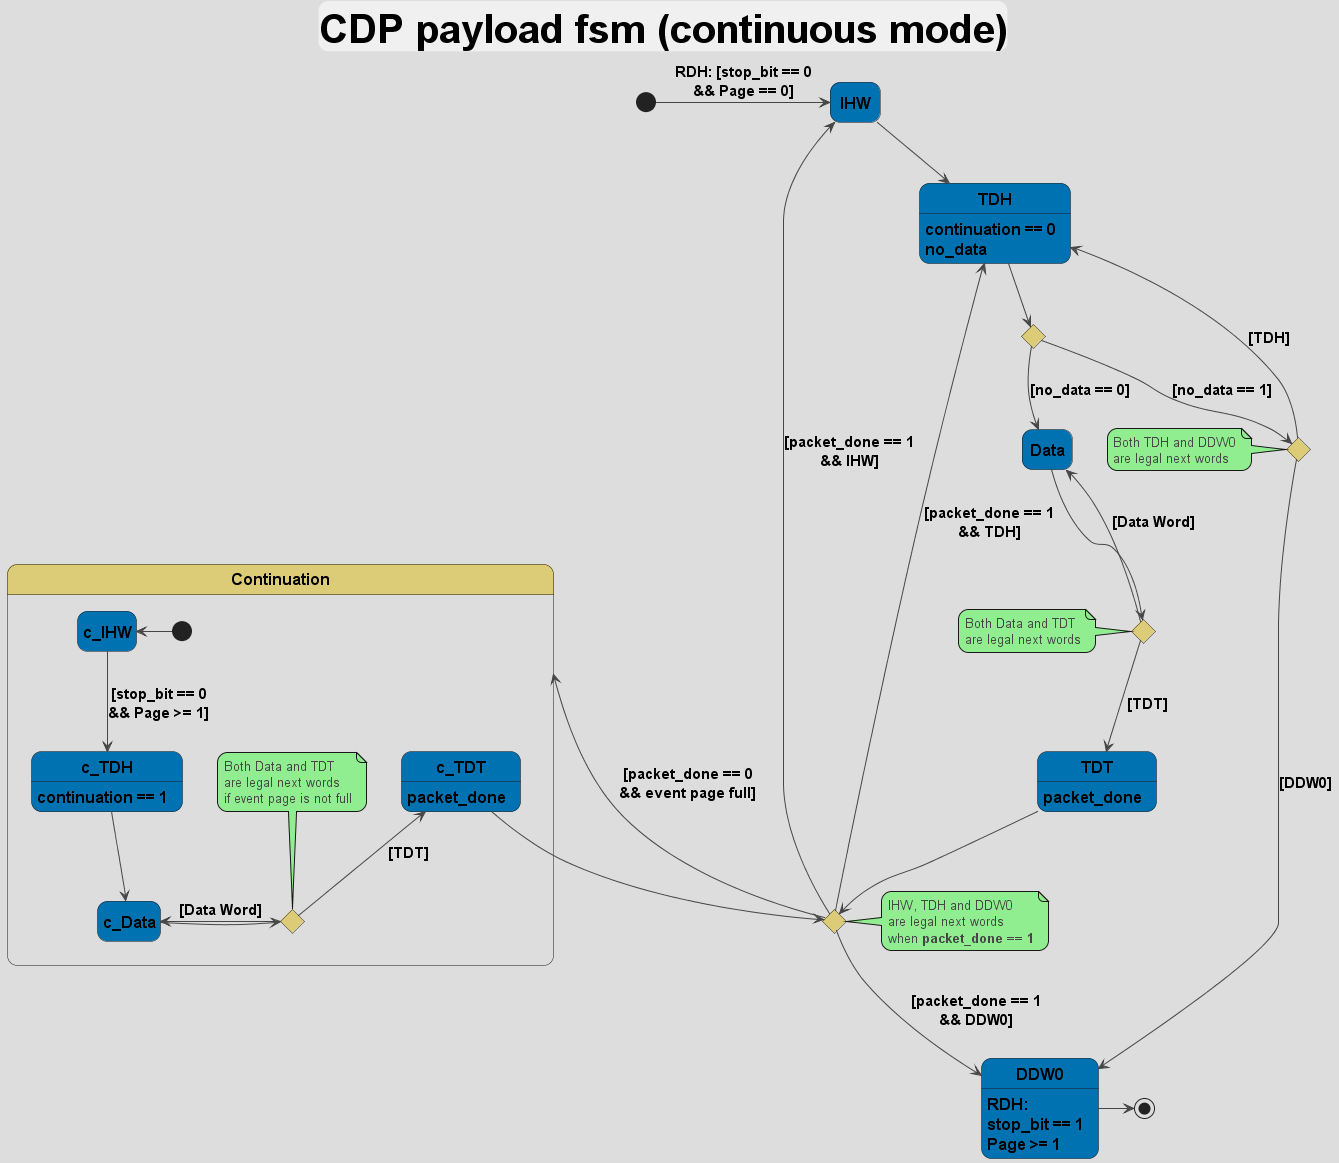

The diagram above was rendered by PlantUML. Its source (embedded in the PNG):
@startuml CDP_payload_StateMachine (continuous mode)
!theme toy from https://raw.githubusercontent.com/plantuml/plantuml/master/themes
' Carto color palette
' light blue       #88CCEE
' light pink/red   #CC6677
' light yellow     #DDCC77
' dark green       #117733
' Dark purple      #332288
' Pink             #AA4499
' Light blue/green #44AA99
' Brown/yellow     #999933
' Dark purple      #882255
' Dark red         #661100
' Medium blue      #6699CC
' Grey             #888888

<style>
title {
  HorizontalAlignment right
  FontSize 40
  BackGroundColor #F0F0F0
  Margin 1
  Padding 0
}
stateDiagram {
  arrow {
    FontSize 15
    FontStyle bold
  }
}
diamond {
    BackgroundColor #DDCC77
    LineColor black
    LineThickness 0.5
}
</style>
skinparam RoundCorner 20
skinparam State {
  BackgroundColor #0072B2
  FontSize 16
  FontStyle bold
}

Title **CDP payload fsm** (continuous mode)
hide empty description

state after_TDH <<choice>>
state after_TDH_no_data <<choice>>
state after_TDT <<choice>>
state after_Data <<choice>>



[*] -right-----> IHW : **RDH:** [stop_bit == 0\n&& Page == 0]

IHW --> TDH

TDH --> after_TDH
TDH: continuation == 0
TDH: no_data

after_TDH --> Data : [no_data == 0]
after_TDH --> after_TDH_no_data : [no_data == 1]

note left of after_TDH_no_data : Both TDH and DDW0\nare legal next words

after_TDH_no_data --> TDH : [TDH]
after_TDH_no_data --> DDW0 : [DDW0]


Data --> after_Data

note left of after_Data : Both Data and TDT\nare legal next words

after_Data --> Data : [Data Word]
after_Data --> TDT : [TDT]
TDT: packet_done

TDT --> after_TDT
after_TDT --> TDH : [packet_done == 1\n&& TDH]
after_TDT --> DDW0 : [packet_done == 1\n&& DDW0]
after_TDT --> IHW : [packet_done == 1\n&& IHW]
after_TDT --> Continuation : [packet_done == 0\n&& event page full]
note right of after_TDT : IHW, TDH and DDW0\nare legal next words\nwhen **packet_done == 1**

state Continuation #DDCC77 {
  state after_c_Data <<choice>>
    [*] -left---> c_IHW
    c_IHW --> c_TDH : [stop_bit == 0\n&& Page >= 1]
    c_TDH: continuation == 1


    c_TDH --> c_Data
    c_Data -> after_c_Data

    after_c_Data -> c_Data : [Data Word]
    after_c_Data -up-> c_TDT : [TDT]

    c_TDT: packet_done
    c_TDT -down-> after_TDT

    note top of after_c_Data : Both Data and TDT\nare legal next words\nif event page is not full

}



DDW0 -----right-----> [*]
DDW0: **RDH:**\nstop_bit == 1\nPage >= 1

@enduml